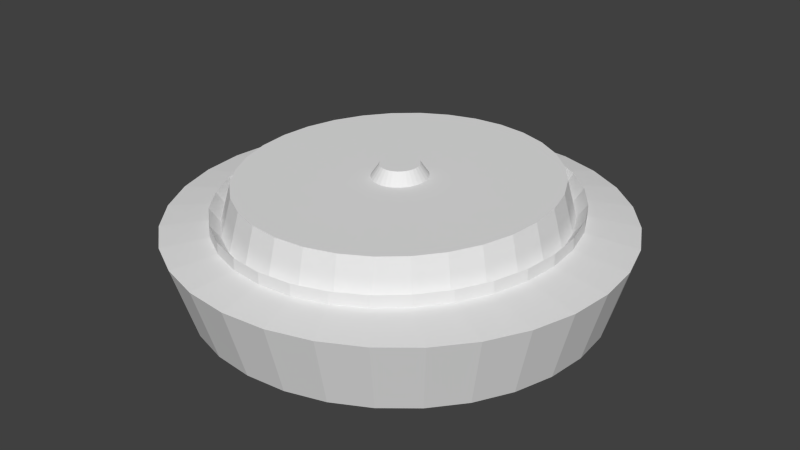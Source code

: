 # Source: Mijn.blend  (saved by Blender 2.71.0; exported with 4.5.12 LTS)
import bpy
from mathutils import Matrix  # noqa: F401  (used for matrix-valued properties, if any)

bpy.ops.wm.read_factory_settings(use_empty=True)
scene = bpy.context.scene
scene.name = 'Scene'

# ---- collections
col_collection_1 = bpy.data.collections.new('Collection 1'); scene.collection.children.link(col_collection_1)

# ---- world
world_world = bpy.data.worlds.new('World'); scene.world = world_world
world_world.color = (0.05088, 0.05088, 0.05088)
world_world.use_sun_shadow = False
world_world.sun_shadow_jitter_overblur = 0.0
world_world.cycles.sampling_method = 'MANUAL'
world_world.cycles.sample_map_resolution = 256

# ---- meshes
me_cylinder = bpy.data.meshes.new('Cylinder')
me_cylinder.from_pydata([(0.04246, 1.727, 1.797), (0.0443, 1.812, 2.562), (0.2195, 1.71, 1.797), (0.2394, 1.793, 2.562), (0.3897, 1.658, 1.797), (0.427, 1.736, 2.562), (0.5465, 1.574, 1.797), (0.5999, 1.644, 2.562), (0.684, 1.461, 1.797), (0.7514, 1.519, 2.562), (0.7968, 1.324, 1.797), (0.8758, 1.368, 2.562), (0.8807, 1.167, 1.797), (0.9682, 1.195, 2.562), (0.9323, 0.9969, 1.797), (1.025, 1.007, 2.562), (0.9497, 0.8199, 1.797), (1.044, 0.8121, 2.562), (0.9323, 0.6429, 1.797), (1.025, 0.6171, 2.562), (0.8807, 0.4727, 1.797), (0.9682, 0.4295, 2.562), (0.7968, 0.3158, 1.797), (0.8758, 0.2566, 2.562), (0.684, 0.1783, 1.797), (0.7514, 0.105, 2.562), (0.5465, 0.0655, 1.797), (0.5999, -0.01933, 2.562), (0.3897, -0.01834, 1.797), (0.427, -0.1117, 2.562), (0.2195, -0.06997, 1.797), (0.2394, -0.1686, 2.562), (0.04246, -0.0874, 1.797), (0.0443, -0.1879, 2.562), (-0.1345, -0.06997, 1.797), (-0.1508, -0.1686, 2.562), (-0.3047, -0.01834, 1.797), (-0.3384, -0.1117, 2.562), (-0.4616, 0.0655, 1.797), (-0.5113, -0.01933, 2.562), (-0.5991, 0.1783, 1.797), (-0.6628, 0.105, 2.562), (-0.7119, 0.3158, 1.797), (-0.7872, 0.2566, 2.562), (-0.7957, 0.4727, 1.797), (-0.8796, 0.4295, 2.562), (-0.8474, 0.6429, 1.797), (-0.9365, 0.6171, 2.562), (-0.8648, 0.8199, 1.797), (-0.9557, 0.8121, 2.562), (-0.8474, 0.9969, 1.797), (-0.9365, 1.007, 2.562), (-0.7957, 1.167, 1.797), (-0.8796, 1.195, 2.562), (-0.7119, 1.324, 1.797), (-0.7872, 1.368, 2.562), (-0.5991, 1.461, 1.797), (-0.6628, 1.519, 2.562), (-0.4616, 1.574, 1.797), (-0.5113, 1.644, 2.562), (-0.3047, 1.658, 1.797), (-0.3384, 1.736, 2.562), (-0.1345, 1.71, 1.797), (-0.1508, 1.793, 2.562), (-0.09422, 1.557, 2.589), (-0.2274, 1.513, 2.589), (-0.3502, 1.443, 2.589), (-0.4578, 1.349, 2.589), (-0.5461, 1.234, 2.589), (-0.6117, 1.103, 2.589), (-0.6521, 0.9602, 2.589), (-0.6658, 0.8121, 2.589), (-0.6521, 0.6641, 2.589), (-0.6117, 0.5217, 2.589), (-0.5461, 0.3904, 2.589), (-0.4578, 0.2754, 2.589), (-0.3502, 0.181, 2.589), (-0.2274, 0.1109, 2.589), (-0.09422, 0.06769, 2.589), (0.0443, 0.0531, 2.589), (0.1828, 0.06769, 2.589), (0.316, 0.1109, 2.589), (0.4388, 0.181, 2.589), (0.5464, 0.2754, 2.589), (0.6347, 0.3904, 2.589), (0.7003, 0.5217, 2.589), (0.7407, 0.6641, 2.589), (0.7544, 0.8121, 2.589), (0.7407, 0.9602, 2.589), (0.7003, 1.103, 2.589), (0.6347, 1.234, 2.589), (0.5464, 1.349, 2.589), (0.4388, 1.443, 2.589), (0.316, 1.513, 2.589), (0.1828, 1.557, 2.589), (0.0443, 1.571, 2.589), (0.0443, 1.626, 2.637), (0.1929, 1.611, 2.637), (0.3357, 1.564, 2.637), (0.4674, 1.489, 2.637), (0.5828, 1.388, 2.637), (0.6775, 1.264, 2.637), (0.7479, 1.124, 2.637), (0.7912, 0.971, 2.637), (0.8059, 0.8121, 2.637), (0.7912, 0.6533, 2.637), (0.7479, 0.5006, 2.637), (0.6775, 0.3599, 2.637), (0.5828, 0.2365, 2.637), (0.4674, 0.1352, 2.637), (0.3357, 0.06002, 2.637), (0.1929, 0.01369, 2.637), (0.0443, -0.001949, 2.637), (-0.1043, 0.01369, 2.637), (-0.2471, 0.06002, 2.637), (-0.3788, 0.1353, 2.637), (-0.4942, 0.2365, 2.637), (-0.5889, 0.3599, 2.637), (-0.6593, 0.5006, 2.637), (-0.7026, 0.6533, 2.637), (-0.7172, 0.8121, 2.637), (-0.7026, 0.971, 2.637), (-0.6593, 1.124, 2.637), (-0.5889, 1.264, 2.637), (-0.4942, 1.388, 2.637), (-0.3788, 1.489, 2.637), (-0.2471, 1.564, 2.637), (-0.1043, 1.611, 2.637), (0.0443, 1.626, 2.762), (0.1929, 1.611, 2.762), (0.3357, 1.564, 2.762), (0.4674, 1.489, 2.762), (0.5828, 1.388, 2.762), (0.6775, 1.264, 2.762), (0.7479, 1.124, 2.762), (0.7912, 0.971, 2.762), (0.8059, 0.8121, 2.762), (0.7912, 0.6533, 2.762), (0.7479, 0.5006, 2.762), (0.6775, 0.3599, 2.762), (0.5828, 0.2365, 2.762), (0.4674, 0.1352, 2.762), (0.3357, 0.06002, 2.762), (0.1929, 0.01369, 2.762), (0.0443, -0.001949, 2.762), (-0.1043, 0.01369, 2.762), (-0.2471, 0.06002, 2.762), (-0.3788, 0.1353, 2.762), (-0.4942, 0.2365, 2.762), (-0.5889, 0.3599, 2.762), (-0.6593, 0.5006, 2.762), (-0.7026, 0.6533, 2.762), (-0.7172, 0.8121, 2.762), (-0.7026, 0.971, 2.762), (-0.6593, 1.124, 2.762), (-0.5889, 1.264, 2.762), (-0.4942, 1.388, 2.762), (-0.3788, 1.489, 2.762), (-0.2471, 1.564, 2.762), (-0.1043, 1.611, 2.762), (-0.09642, 1.568, 2.589), (-0.2317, 1.525, 2.589), (-0.3564, 1.453, 2.589), (-0.4657, 1.357, 2.589), (-0.5554, 1.241, 2.589), (-0.6221, 1.107, 2.589), (-0.6632, 0.9626, 2.589), (-0.677, 0.8121, 2.589), (-0.6632, 0.6617, 2.589), (-0.6221, 0.5171, 2.589), (-0.5554, 0.3838, 2.589), (-0.4657, 0.2669, 2.589), (-0.3564, 0.171, 2.589), (-0.2317, 0.09976, 2.589), (-0.09642, 0.05588, 2.589), (0.0443, 0.04106, 2.589), (0.185, 0.05588, 2.589), (0.3203, 0.09976, 2.589), (0.445, 0.171, 2.589), (0.5544, 0.2669, 2.589), (0.6441, 0.3838, 2.589), (0.7107, 0.5171, 2.589), (0.7518, 0.6617, 2.589), (0.7656, 0.8121, 2.589), (0.7518, 0.9626, 2.589), (0.7107, 1.107, 2.589), (0.6441, 1.241, 2.589), (0.5544, 1.357, 2.589), (0.445, 1.453, 2.589), (0.3203, 1.525, 2.589), (0.185, 1.568, 2.589), (0.0443, 1.583, 2.589), (-0.08705, 1.518, 3.009), (-0.2134, 1.477, 3.009), (-0.3298, 1.411, 3.009), (-0.4318, 1.321, 3.009), (-0.5155, 1.212, 3.009), (-0.5778, 1.088, 3.009), (-0.6161, 0.9526, 3.009), (-0.629, 0.8121, 3.009), (-0.6161, 0.6717, 3.009), (-0.5778, 0.5367, 3.009), (-0.5155, 0.4123, 3.009), (-0.4318, 0.3032, 3.009), (-0.3298, 0.2137, 3.009), (-0.2134, 0.1472, 3.009), (-0.08705, 0.1062, 3.009), (0.0443, 0.09238, 3.009), (0.1757, 0.1062, 3.009), (0.302, 0.1472, 3.009), (0.4184, 0.2137, 3.009), (0.5204, 0.3032, 3.009), (0.6041, 0.4123, 3.009), (0.6664, 0.5367, 3.009), (0.7047, 0.6717, 3.009), (0.7176, 0.8121, 3.009), (0.7047, 0.9526, 3.009), (0.6664, 1.088, 3.009), (0.6041, 1.212, 3.009), (0.5204, 1.321, 3.009), (0.4184, 1.411, 3.009), (0.302, 1.477, 3.009), (0.1757, 1.518, 3.009), (0.0443, 1.532, 3.009), (0.0211, 0.9368, 3.009), (-0.001204, 0.9296, 3.009), (-0.02176, 0.9178, 3.009), (-0.03978, 0.902, 3.009), (-0.05457, 0.8828, 3.009), (-0.06556, 0.8608, 3.009), (-0.07233, 0.8369, 3.009), (-0.07461, 0.8121, 3.009), (-0.07233, 0.7873, 3.009), (-0.06556, 0.7635, 3.009), (-0.05457, 0.7415, 3.009), (-0.03978, 0.7223, 3.009), (-0.02176, 0.7064, 3.009), (-0.001204, 0.6947, 3.009), (0.0211, 0.6875, 3.009), (0.0443, 0.685, 3.009), (0.0675, 0.6875, 3.009), (0.08981, 0.6947, 3.009), (0.1104, 0.7064, 3.009), (0.1284, 0.7223, 3.009), (0.1432, 0.7415, 3.009), (0.1542, 0.7635, 3.009), (0.1609, 0.7873, 3.009), (0.1632, 0.8121, 3.009), (0.1609, 0.8369, 3.009), (0.1542, 0.8608, 3.009), (0.1432, 0.8828, 3.009), (0.1284, 0.902, 3.009), (0.1104, 0.9178, 3.009), (0.08981, 0.9296, 3.009), (0.0675, 0.9368, 3.009), (0.0443, 0.9393, 3.009), (0.02821, 0.8986, 3.136), (0.01273, 0.8936, 3.136), (-0.001536, 0.8855, 3.136), (-0.01404, 0.8745, 3.136), (-0.0243, 0.8611, 3.136), (-0.03193, 0.8459, 3.136), (-0.03662, 0.8293, 3.136), (-0.03821, 0.8121, 3.136), (-0.03662, 0.7949, 3.136), (-0.03193, 0.7784, 3.136), (-0.0243, 0.7631, 3.136), (-0.01404, 0.7498, 3.136), (-0.001536, 0.7388, 3.136), (0.01273, 0.7307, 3.136), (0.02821, 0.7256, 3.136), (0.0443, 0.7239, 3.136), (0.0604, 0.7256, 3.136), (0.07588, 0.7307, 3.136), (0.09014, 0.7388, 3.136), (0.1026, 0.7498, 3.136), (0.1129, 0.7631, 3.136), (0.1205, 0.7784, 3.136), (0.1252, 0.7949, 3.136), (0.1268, 0.8121, 3.136), (0.1252, 0.8293, 3.136), (0.1205, 0.8459, 3.136), (0.1129, 0.8611, 3.136), (0.1026, 0.8745, 3.136), (0.09014, 0.8855, 3.136), (0.07588, 0.8936, 3.136), (0.0604, 0.8986, 3.136), (0.0443, 0.9003, 3.136)], [], [(0, 1, 3, 2), (2, 3, 5, 4), (4, 5, 7, 6), (6, 7, 9, 8), (8, 9, 11, 10), (10, 11, 13, 12), (12, 13, 15, 14), (14, 15, 17, 16), (16, 17, 19, 18), (18, 19, 21, 20), (20, 21, 23, 22), (22, 23, 25, 24), (24, 25, 27, 26), (26, 27, 29, 28), (28, 29, 31, 30), (30, 31, 33, 32), (32, 33, 35, 34), (34, 35, 37, 36), (36, 37, 39, 38), (38, 39, 41, 40), (40, 41, 43, 42), (42, 43, 45, 44), (44, 45, 47, 46), (46, 47, 49, 48), (48, 49, 51, 50), (50, 51, 53, 52), (52, 53, 55, 54), (54, 55, 57, 56), (56, 57, 59, 58), (58, 59, 61, 60), (17, 15, 103, 104), (62, 63, 1, 0), (60, 61, 63, 62), (0, 2, 4, 6, 8, 10, 12, 14, 16, 18, 20, 22, 24, 26, 28, 30, 32, 34, 36, 38, 40, 42, 44, 46, 48, 50, 52, 54, 56, 58, 60, 62), (145, 144, 79, 78), (7, 5, 98, 99), (150, 149, 74, 73), (129, 128, 95, 94), (61, 59, 125, 126), (154, 153, 70, 69), (155, 154, 69, 68), (51, 49, 120, 121), (134, 133, 90, 89), (41, 39, 115, 116), (31, 29, 110, 111), (139, 138, 85, 84), (140, 139, 84, 83), (21, 19, 105, 106), (11, 9, 100, 101), (76, 77, 173, 172), (133, 132, 91, 90), (1, 63, 127, 96), (55, 53, 122, 123), (159, 158, 65, 64), (128, 159, 64, 95), (45, 43, 117, 118), (35, 33, 112, 113), (132, 131, 92, 91), (144, 143, 80, 79), (25, 23, 107, 108), (15, 13, 102, 103), (5, 3, 97, 98), (148, 147, 76, 75), (149, 148, 75, 74), (59, 57, 124, 125), (143, 142, 81, 80), (121, 120, 152, 153), (99, 98, 130, 131), (110, 109, 141, 142), (124, 123, 155, 156), (113, 112, 144, 145), (102, 101, 133, 134), (127, 126, 158, 159), (116, 115, 147, 148), (105, 104, 136, 137), (119, 118, 150, 151), (108, 107, 139, 140), (122, 121, 153, 154), (100, 99, 131, 132), (111, 110, 142, 143), (125, 124, 156, 157), (114, 113, 145, 146), (103, 102, 134, 135), (96, 127, 159, 128), (117, 116, 148, 149), (106, 105, 137, 138), (120, 119, 151, 152), (98, 97, 129, 130), (109, 108, 140, 141), (123, 122, 154, 155), (101, 100, 132, 133), (112, 111, 143, 144), (126, 125, 157, 158), (115, 114, 146, 147), (97, 96, 128, 129), (104, 103, 135, 136), (118, 117, 149, 150), (107, 106, 138, 139), (136, 135, 88, 87), (135, 134, 89, 88), (3, 1, 96, 97), (27, 25, 108, 109), (156, 155, 68, 67), (37, 35, 113, 114), (151, 150, 73, 72), (47, 45, 118, 119), (141, 140, 83, 82), (57, 55, 123, 124), (147, 146, 77, 76), (146, 145, 78, 77), (13, 11, 101, 102), (23, 21, 106, 107), (142, 141, 82, 81), (130, 129, 94, 93), (33, 31, 111, 112), (43, 41, 116, 117), (158, 157, 66, 65), (53, 51, 121, 122), (157, 156, 67, 66), (63, 61, 126, 127), (131, 130, 93, 92), (152, 151, 72, 71), (9, 7, 99, 100), (19, 17, 104, 105), (138, 137, 86, 85), (137, 136, 87, 86), (29, 27, 109, 110), (39, 37, 114, 115), (49, 47, 119, 120), (153, 152, 71, 70), (179, 180, 212, 211), (72, 73, 169, 168), (94, 95, 191, 190), (89, 90, 186, 185), (68, 69, 165, 164), (90, 91, 187, 186), (64, 65, 161, 160), (86, 87, 183, 182), (71, 72, 168, 167), (67, 68, 164, 163), (91, 92, 188, 187), (95, 64, 160, 191), (82, 83, 179, 178), (85, 86, 182, 181), (75, 76, 172, 171), (78, 79, 175, 174), (69, 70, 166, 165), (81, 82, 178, 177), (74, 75, 171, 170), (83, 84, 180, 179), (79, 80, 176, 175), (87, 88, 184, 183), (77, 78, 174, 173), (70, 71, 167, 166), (92, 93, 189, 188), (65, 66, 162, 161), (66, 67, 163, 162), (88, 89, 185, 184), (84, 85, 181, 180), (73, 74, 170, 169), (80, 81, 177, 176), (93, 94, 190, 189), (213, 214, 246, 245), (173, 174, 206, 205), (172, 173, 205, 204), (177, 178, 210, 209), (168, 169, 201, 200), (189, 190, 222, 221), (161, 162, 194, 193), (164, 165, 197, 196), (186, 187, 219, 218), (183, 184, 216, 215), (160, 161, 193, 192), (182, 183, 215, 214), (167, 168, 200, 199), (169, 170, 202, 201), (178, 179, 211, 210), (165, 166, 198, 197), (187, 188, 220, 219), (174, 175, 207, 206), (163, 164, 196, 195), (191, 160, 192, 223), (170, 171, 203, 202), (190, 191, 223, 222), (166, 167, 199, 198), (188, 189, 221, 220), (175, 176, 208, 207), (162, 163, 195, 194), (184, 185, 217, 216), (185, 186, 218, 217), (180, 181, 213, 212), (181, 182, 214, 213), (171, 172, 204, 203), (176, 177, 209, 208), (249, 250, 282, 281), (203, 204, 236, 235), (208, 209, 241, 240), (211, 212, 244, 243), (205, 206, 238, 237), (204, 205, 237, 236), (209, 210, 242, 241), (200, 201, 233, 232), (221, 222, 254, 253), (193, 194, 226, 225), (196, 197, 229, 228), (218, 219, 251, 250), (215, 216, 248, 247), (192, 193, 225, 224), (214, 215, 247, 246), (199, 200, 232, 231), (201, 202, 234, 233), (210, 211, 243, 242), (197, 198, 230, 229), (219, 220, 252, 251), (206, 207, 239, 238), (195, 196, 228, 227), (223, 192, 224, 255), (202, 203, 235, 234), (222, 223, 255, 254), (198, 199, 231, 230), (220, 221, 253, 252), (207, 208, 240, 239), (194, 195, 227, 226), (216, 217, 249, 248), (217, 218, 250, 249), (212, 213, 245, 244), (286, 287, 256, 257, 258, 259, 260, 261, 262, 263, 264, 265, 266, 267, 268, 269, 270, 271, 272, 273, 274, 275, 276, 277, 278, 279, 280, 281, 282, 283, 284, 285), (244, 245, 277, 276), (245, 246, 278, 277), (235, 236, 268, 267), (240, 241, 273, 272), (243, 244, 276, 275), (237, 238, 270, 269), (236, 237, 269, 268), (241, 242, 274, 273), (232, 233, 265, 264), (253, 254, 286, 285), (225, 226, 258, 257), (228, 229, 261, 260), (250, 251, 283, 282), (247, 248, 280, 279), (224, 225, 257, 256), (246, 247, 279, 278), (231, 232, 264, 263), (233, 234, 266, 265), (242, 243, 275, 274), (229, 230, 262, 261), (251, 252, 284, 283), (238, 239, 271, 270), (227, 228, 260, 259), (255, 224, 256, 287), (234, 235, 267, 266), (254, 255, 287, 286), (230, 231, 263, 262), (252, 253, 285, 284), (239, 240, 272, 271), (226, 227, 259, 258), (248, 249, 281, 280)])
_uv = me_cylinder.uv_layers.new(name='UVMap')
_uv.uv.foreach_set('vector', [0.5523, 0.8609, 0.5482, 0.6875, 0.5924, 0.6891, 0.5924, 0.8623, 0.2168, 0.9256, 0.2151, 0.7525, 0.2603, 0.7525, 0.2578, 0.9256, 0.1923, 0.7525, 0.1923, 0.9257, 0.1479, 0.9275, 0.1521, 0.7541, 0.04181, 0.6927, 0.04181, 0.8661, 0.0, 0.8699, 0.003877, 0.6962, 0.8907, 0.7968, 0.8907, 0.9706, 0.8531, 0.9761, 0.8566, 0.8018, 0.3866, 0.8118, 0.3866, 0.9868, 0.354, 0.9807, 0.357, 0.8063, 0.908, 0.1744, 0.9045, 0.0, 0.9426, 0.004358, 0.9426, 0.1784, 0.6826, 0.8615, 0.6786, 0.6875, 0.7208, 0.6903, 0.7208, 0.864, 0.1075, 0.9072, 0.1034, 0.7335, 0.1479, 0.7343, 0.1479, 0.9079, 0.3572, 0.7031, 0.3572, 0.8767, 0.3121, 0.8769, 0.3162, 0.7033, 0.5041, 0.6875, 0.5041, 0.8612, 0.4602, 0.8634, 0.4643, 0.6896, 0.9045, 0.0, 0.9045, 0.1739, 0.8635, 0.178, 0.8673, 0.003684, 0.9709, 0.6177, 0.9709, 0.792, 0.9345, 0.7975, 0.9379, 0.6227, 1.0, 0.804, 1.0, 0.9788, 0.9691, 0.9716, 0.9719, 0.7975, 0.9375, 0.5297, 0.9341, 0.3556, 0.971, 0.3612, 0.971, 0.5348, 0.8569, 0.7932, 0.8531, 0.6197, 0.8944, 0.6236, 0.8944, 0.7968, 0.5082, 0.8607, 0.5041, 0.6875, 0.5482, 0.6895, 0.5482, 0.8625, 0.2544, 0.8284, 0.2508, 0.6554, 0.2959, 0.6554, 0.2953, 0.8284, 0.4602, 0.6875, 0.4602, 0.8605, 0.4158, 0.8617, 0.4199, 0.6887, 0.08365, 0.6927, 0.08365, 0.8658, 0.04181, 0.8691, 0.04569, 0.6957, 0.9321, 0.7975, 0.9321, 0.9709, 0.8944, 0.9759, 0.8979, 0.802, 0.7275, 1.0, 0.7246, 0.8261, 0.7564, 0.8193, 0.7564, 0.9939, 0.3428, 0.811, 0.3428, 0.9864, 0.3089, 0.9799, 0.312, 0.8051, 0.8985, 0.5304, 0.8949, 0.3556, 0.9341, 0.3603, 0.9341, 0.5346, 0.6398, 0.8618, 0.6358, 0.6875, 0.6786, 0.6905, 0.6786, 0.8645, 0.3582, 0.8454, 0.354, 0.6714, 0.3988, 0.6725, 0.3988, 0.8463, 0.7692, 0.6455, 0.7696, 0.8193, 0.7246, 0.8193, 0.7284, 0.6455, 0.6358, 0.6875, 0.6358, 0.8614, 0.5924, 0.8634, 0.5964, 0.6893, 0.9345, 0.6197, 0.9345, 0.7938, 0.8944, 0.7975, 0.8982, 0.623, 0.9778, 0.0, 0.9778, 0.1745, 0.9426, 0.1796, 0.9459, 0.004618, 0.7917, 0.3189, 0.7466, 0.3189, 0.7496, 0.2642, 0.7863, 0.2639, 0.8574, 0.5293, 0.8535, 0.3556, 0.8949, 0.3592, 0.8949, 0.5326, 0.9355, 0.9717, 0.9321, 0.7975, 0.9691, 0.8027, 0.9691, 0.9765, 0.3694, 0.3424, 0.3404, 0.3715, 0.3064, 0.3944, 0.2685, 0.4101, 0.2284, 0.4182, 0.1874, 0.4182, 0.1473, 0.4101, 0.1094, 0.3944, 0.07537, 0.3715, 0.04641, 0.3424, 0.02366, 0.3081, 0.00799, 0.2701, 0.0, 0.2297, 2.059e-08, 0.1885, 0.00799, 0.1481, 0.02366, 0.11, 0.04641, 0.0758, 0.07537, 0.04668, 0.1094, 0.0238, 0.1473, 0.008035, 0.1874, 0.0, 0.2284, 0.0, 0.2685, 0.008035, 0.3064, 0.0238, 0.3404, 0.04668, 0.3694, 0.0758, 0.3921, 0.11, 0.4078, 0.1481, 0.4158, 0.1885, 0.4158, 0.2297, 0.4078, 0.2701, 0.3921, 0.3081, 0.772, 0.7, 0.7729, 0.6661, 0.814, 0.67, 0.8131, 0.7016, 0.6358, 0.9603, 0.5907, 0.9603, 0.5908, 0.9153, 0.6257, 0.9143, 0.7288, 0.3829, 0.7315, 0.3556, 0.772, 0.3651, 0.7695, 0.3905, 0.7724, 0.4494, 0.7737, 0.4155, 0.8147, 0.4199, 0.8135, 0.4515, 0.9438, 0.6128, 0.8987, 0.6128, 0.9088, 0.5668, 0.9437, 0.5678, 0.7246, 0.5222, 0.7246, 0.4854, 0.7655, 0.4861, 0.7655, 0.5204, 0.7253, 0.5579, 0.7246, 0.5222, 0.7655, 0.5204, 0.7662, 0.5537, 0.2508, 0.8835, 0.2056, 0.8835, 0.211, 0.8286, 0.2477, 0.8288, 0.7787, 0.6061, 0.7758, 0.5807, 0.8167, 0.5739, 0.8194, 0.5976, 0.772, 0.8855, 0.8171, 0.8864, 0.8171, 0.9336, 0.7818, 0.934, 0.5029, 0.9146, 0.5029, 0.96, 0.459, 0.9513, 0.4596, 0.9165, 0.747, 0.1687, 0.7466, 0.1323, 0.7875, 0.132, 0.7879, 0.166, 0.748, 0.2036, 0.747, 0.1687, 0.7879, 0.166, 0.7889, 0.1986, 0.1479, 0.8967, 0.1028, 0.8967, 0.1104, 0.8425, 0.147, 0.8431, 0.04181, 0.8691, 0.08693, 0.8702, 0.08693, 0.9197, 0.05112, 0.92, 0.685, 0.04065, 0.6583, 0.02187, 0.6595, 0.0194, 0.6866, 0.03848, 0.7758, 0.5807, 0.7737, 0.5511, 0.8147, 0.5463, 0.8167, 0.5739, 0.5469, 0.9154, 0.5469, 0.9608, 0.5041, 0.9542, 0.5043, 0.9196, 0.8987, 0.6192, 0.8535, 0.6197, 0.8624, 0.5668, 0.8987, 0.5674, 0.7758, 0.3839, 0.7787, 0.3556, 0.8194, 0.3641, 0.8167, 0.3904, 0.7737, 0.4155, 0.7758, 0.3839, 0.8167, 0.3904, 0.8147, 0.4199, 0.5041, 0.8625, 0.5492, 0.863, 0.5492, 0.9148, 0.513, 0.9154, 0.6786, 0.8645, 0.6786, 0.9099, 0.636, 0.9057, 0.6358, 0.8711, 0.7737, 0.5511, 0.7724, 0.5185, 0.8135, 0.516, 0.8147, 0.5463, 0.7729, 0.6661, 0.7746, 0.6344, 0.8156, 0.6404, 0.814, 0.67, 0.6358, 0.9131, 0.5907, 0.9143, 0.6, 0.8634, 0.6358, 0.8636, 0.1931, 0.8973, 0.1479, 0.8973, 0.1489, 0.8437, 0.1854, 0.8431, 0.7226, 0.9149, 0.7226, 0.9603, 0.6793, 0.9583, 0.6786, 0.9235, 0.7746, 0.8016, 0.7729, 0.7691, 0.814, 0.766, 0.8156, 0.7964, 0.7772, 0.8312, 0.7746, 0.8016, 0.8156, 0.7964, 0.818, 0.8239, 0.1479, 0.9443, 0.1028, 0.9453, 0.1126, 0.8967, 0.1479, 0.8972, 0.7746, 0.6344, 0.7772, 0.6061, 0.818, 0.6141, 0.8156, 0.6404, 0.8197, 0.4516, 0.8208, 0.4165, 0.8494, 0.4164, 0.8483, 0.4515, 0.8203, 0.7826, 0.8194, 0.7483, 0.8479, 0.7483, 0.8488, 0.7827, 0.7997, 0.2899, 0.797, 0.2651, 0.8256, 0.2652, 0.8283, 0.2899, 0.8208, 0.5594, 0.8197, 0.5244, 0.8483, 0.5243, 0.8494, 0.5592, 0.8287, 0.09379, 0.83, 0.05992, 0.8585, 0.0603, 0.8572, 0.09417, 0.797, 0.02725, 0.7997, 0.0, 0.8283, 4.477e-05, 0.8256, 0.02729, 0.822, 0.6479, 0.8246, 0.6197, 0.8531, 0.6197, 0.8505, 0.648, 0.83, 0.1955, 0.8287, 0.1629, 0.8572, 0.1633, 0.8585, 0.1959, 0.7927, 0.1298, 0.7935, 0.09344, 0.8221, 0.09348, 0.8213, 0.1299, 0.8226, 0.3842, 0.8249, 0.3557, 0.8535, 0.3556, 0.8512, 0.384, 0.7949, 0.2356, 0.7935, 0.2023, 0.8221, 0.2023, 0.8235, 0.2356, 0.8194, 0.488, 0.8197, 0.4516, 0.8483, 0.4515, 0.8479, 0.4879, 0.822, 0.8152, 0.8203, 0.7826, 0.8488, 0.7827, 0.8505, 0.8152, 0.8321, 0.02825, 0.8349, 0.0, 0.8635, 0.0003853, 0.8606, 0.02863, 0.8226, 0.5915, 0.8208, 0.5594, 0.8494, 0.5592, 0.8512, 0.5914, 0.8283, 0.1286, 0.8287, 0.09379, 0.8572, 0.09417, 0.8568, 0.1289, 0.7949, 0.0588, 0.797, 0.02725, 0.8256, 0.02729, 0.8235, 0.05885, 0.8203, 0.6796, 0.822, 0.6479, 0.8505, 0.648, 0.8488, 0.6797, 0.8321, 0.2251, 0.83, 0.1955, 0.8585, 0.1959, 0.8606, 0.2255, 0.7927, 0.1666, 0.7927, 0.1298, 0.8213, 0.1299, 0.8213, 0.1666, 0.8208, 0.4165, 0.8226, 0.3842, 0.8512, 0.384, 0.8494, 0.4164, 0.8194, 0.7483, 0.8194, 0.7135, 0.8479, 0.7135, 0.8479, 0.7483, 0.797, 0.2651, 0.7949, 0.2356, 0.8235, 0.2356, 0.8256, 0.2652, 0.8197, 0.5244, 0.8194, 0.488, 0.8479, 0.4879, 0.8483, 0.5243, 0.8246, 0.8447, 0.822, 0.8152, 0.8505, 0.8152, 0.8531, 0.8448, 0.83, 0.05992, 0.8321, 0.02825, 0.8606, 0.02863, 0.8585, 0.0603, 0.8249, 0.6197, 0.8226, 0.5915, 0.8512, 0.5914, 0.8535, 0.6195, 0.8287, 0.1629, 0.8283, 0.1286, 0.8568, 0.1289, 0.8572, 0.1633, 0.8194, 0.7135, 0.8203, 0.6796, 0.8488, 0.6797, 0.8479, 0.7135, 0.7935, 0.09344, 0.7949, 0.0588, 0.8235, 0.05885, 0.8221, 0.09348, 0.8349, 0.2505, 0.8321, 0.2251, 0.8606, 0.2255, 0.8635, 0.2509, 0.7935, 0.2023, 0.7927, 0.1666, 0.8213, 0.1666, 0.8221, 0.2023, 0.748, 0.06079, 0.7498, 0.02842, 0.7905, 0.03519, 0.7889, 0.06538, 0.7498, 0.02842, 0.7522, 0.0, 0.7927, 0.008692, 0.7905, 0.03519, 0.6786, 0.9143, 0.6786, 0.9597, 0.636, 0.9555, 0.6358, 0.9209, 0.2508, 0.9311, 0.2056, 0.9321, 0.2154, 0.8835, 0.2508, 0.884, 0.7268, 0.5912, 0.7253, 0.5579, 0.7662, 0.5537, 0.7676, 0.5847, 0.9526, 0.2441, 0.9526, 0.2895, 0.9093, 0.2875, 0.9086, 0.2527, 0.7268, 0.4144, 0.7288, 0.3829, 0.7695, 0.3905, 0.7676, 0.4199, 0.8171, 0.8855, 0.772, 0.8855, 0.7729, 0.8319, 0.8095, 0.8312, 0.7498, 0.2358, 0.748, 0.2036, 0.7889, 0.1986, 0.7905, 0.2285, 0.7238, 0.9137, 0.6786, 0.9149, 0.688, 0.864, 0.7238, 0.8642, 0.7729, 0.7691, 0.772, 0.7347, 0.8131, 0.734, 0.814, 0.766, 0.772, 0.7347, 0.772, 0.7, 0.8131, 0.7016, 0.8131, 0.734, 0.415, 0.8617, 0.4602, 0.8622, 0.4602, 0.914, 0.424, 0.9146, 0.9086, 0.2504, 0.8635, 0.2509, 0.8724, 0.198, 0.9086, 0.1986, 0.7522, 0.2639, 0.7498, 0.2358, 0.7905, 0.2285, 0.7927, 0.2548, 0.772, 0.4842, 0.7724, 0.4494, 0.8135, 0.4515, 0.8131, 0.4839, 0.503, 0.8634, 0.503, 0.9088, 0.4602, 0.9023, 0.4604, 0.8677, 0.883, 0.2899, 0.9281, 0.2911, 0.9281, 0.3406, 0.8923, 0.3408, 0.7315, 0.6455, 0.7288, 0.6208, 0.7695, 0.6123, 0.772, 0.6354, 0.883, 0.3442, 0.8379, 0.3442, 0.8455, 0.2899, 0.8821, 0.2906, 0.7288, 0.6208, 0.7268, 0.5912, 0.7676, 0.5847, 0.7695, 0.6123, 0.459, 0.9146, 0.459, 0.96, 0.415, 0.9513, 0.4157, 0.9165, 0.7724, 0.5185, 0.772, 0.4842, 0.8131, 0.4839, 0.8135, 0.516, 0.7253, 0.449, 0.7268, 0.4144, 0.7676, 0.4199, 0.7662, 0.4522, 0.2508, 0.8833, 0.2959, 0.8843, 0.2959, 0.9314, 0.2605, 0.9318, 0.8379, 0.3449, 0.7927, 0.3449, 0.7981, 0.2899, 0.8348, 0.2902, 0.7466, 0.1323, 0.747, 0.09587, 0.7879, 0.09808, 0.7875, 0.132, 0.747, 0.09587, 0.748, 0.06079, 0.7889, 0.06538, 0.7879, 0.09808, 0.1931, 0.9434, 0.1479, 0.9434, 0.1581, 0.8973, 0.193, 0.8983, 0.9538, 0.2441, 0.9086, 0.2441, 0.9087, 0.199, 0.9436, 0.198, 0.2959, 0.8833, 0.2508, 0.8833, 0.2538, 0.8286, 0.2905, 0.8284, 0.7246, 0.4854, 0.7253, 0.449, 0.7662, 0.4522, 0.7655, 0.4861, 0.00206, 0.6413, 0.0006957, 0.6098, 0.09793, 0.6059, 0.09921, 0.6354, 0.744, 0.1585, 0.7378, 0.1248, 0.7402, 0.1239, 0.7466, 0.1581, 0.5337, 0.3465, 0.5652, 0.3528, 0.5649, 0.3556, 0.533, 0.3492, 0.4246, 0.2308, 0.4369, 0.2625, 0.4346, 0.2638, 0.4222, 0.2317, 0.7077, 0.2876, 0.7255, 0.2587, 0.7278, 0.26, 0.7097, 0.2893, 0.4369, 0.2625, 0.4547, 0.2909, 0.4527, 0.2927, 0.4346, 0.2638, 0.5972, 0.3524, 0.6287, 0.3453, 0.6294, 0.3479, 0.5975, 0.3552, 0.4246, 0.1289, 0.4184, 0.1627, 0.4158, 0.1625, 0.4222, 0.1281, 0.744, 0.1929, 0.744, 0.1585, 0.7466, 0.1581, 0.7466, 0.1931, 0.685, 0.3122, 0.7077, 0.2876, 0.7097, 0.2893, 0.6866, 0.3144, 0.4547, 0.2909, 0.4774, 0.3149, 0.4758, 0.3171, 0.4527, 0.2927, 0.5652, 0.3528, 0.5972, 0.3524, 0.5975, 0.3552, 0.5649, 0.3556, 0.5041, 0.02389, 0.4774, 0.04337, 0.4758, 0.04124, 0.5029, 0.02145, 0.4369, 0.09689, 0.4246, 0.1289, 0.4222, 0.1281, 0.4346, 0.0956, 0.7077, 0.06471, 0.685, 0.04065, 0.6866, 0.03848, 0.7097, 0.06291, 0.6287, 0.009082, 0.5972, 0.002776, 0.5975, 0.0, 0.6294, 0.006406, 0.7255, 0.2587, 0.7378, 0.2267, 0.7402, 0.2275, 0.7278, 0.26, 0.5337, 0.01033, 0.5041, 0.02389, 0.5029, 0.02145, 0.533, 0.00767, 0.7255, 0.09311, 0.7077, 0.06471, 0.7097, 0.06291, 0.7278, 0.09176, 0.4774, 0.04337, 0.4547, 0.06802, 0.4527, 0.06628, 0.4758, 0.04124, 0.5972, 0.002776, 0.5652, 0.003196, 0.5649, 0.0004267, 0.5975, 0.0, 0.4184, 0.1627, 0.4184, 0.1972, 0.4158, 0.1975, 0.4158, 0.1625, 0.6583, 0.02187, 0.6287, 0.009082, 0.6294, 0.006406, 0.6595, 0.0194, 0.7378, 0.2267, 0.744, 0.1929, 0.7466, 0.1931, 0.7402, 0.2275, 0.4774, 0.3149, 0.5041, 0.3337, 0.5029, 0.3362, 0.4758, 0.3171, 0.6287, 0.3453, 0.6583, 0.3317, 0.6595, 0.3342, 0.6294, 0.3479, 0.6583, 0.3317, 0.685, 0.3122, 0.6866, 0.3144, 0.6595, 0.3342, 0.4184, 0.1972, 0.4246, 0.2308, 0.4222, 0.2317, 0.4158, 0.1975, 0.4547, 0.06802, 0.4369, 0.09689, 0.4346, 0.0956, 0.4527, 0.06628, 0.7378, 0.1248, 0.7255, 0.09311, 0.7278, 0.09176, 0.7402, 0.1239, 0.5652, 0.003196, 0.5337, 0.01033, 0.533, 0.00767, 0.5649, 0.0004267, 0.5041, 0.3337, 0.5337, 0.3465, 0.533, 0.3492, 0.5029, 0.3362, 0.4217, 0.5719, 0.4158, 0.5399, 0.5429, 0.5248, 0.544, 0.5305, 0.2056, 0.5399, 0.206, 0.507, 0.3034, 0.5098, 0.303, 0.5405, 0.206, 0.5725, 0.2056, 0.5399, 0.303, 0.5405, 0.3034, 0.5709, 0.006564, 0.6927, 0.004042, 0.6693, 0.1011, 0.6615, 0.1034, 0.6834, 0.1064, 0.4451, 0.1087, 0.4182, 0.2056, 0.426, 0.2035, 0.4511, 0.3089, 0.54, 0.3089, 0.5071, 0.4063, 0.5086, 0.4063, 0.5393, 0.1087, 0.6681, 0.1064, 0.6415, 0.2035, 0.6345, 0.2056, 0.6593, 0.1038, 0.5779, 0.1034, 0.5435, 0.2007, 0.543, 0.201, 0.5751, 0.3138, 0.6313, 0.3114, 0.6034, 0.4086, 0.5985, 0.4109, 0.6246, 0.0006957, 0.5067, 0.00206, 0.4738, 0.09921, 0.4791, 0.09793, 0.5097, 0.3114, 0.4449, 0.3138, 0.4182, 0.4109, 0.4256, 0.4086, 0.4506, 5.49e-08, 0.5411, 0.0006957, 0.5067, 0.09793, 0.5097, 0.09728, 0.5419, 0.1048, 0.4757, 0.1064, 0.4451, 0.2035, 0.4511, 0.202, 0.4797, 0.212, 0.6554, 0.2093, 0.6313, 0.3064, 0.6258, 0.3089, 0.6483, 0.004042, 0.6693, 0.00206, 0.6413, 0.09921, 0.6354, 0.1011, 0.6615, 0.1034, 0.5435, 0.1038, 0.509, 0.201, 0.5108, 0.2007, 0.543, 0.3114, 0.6034, 0.3097, 0.5725, 0.407, 0.5697, 0.4086, 0.5985, 0.206, 0.507, 0.2073, 0.4749, 0.3045, 0.4798, 0.3034, 0.5098, 0.1048, 0.611, 0.1038, 0.5779, 0.201, 0.5751, 0.202, 0.606, 0.3097, 0.475, 0.3114, 0.4449, 0.4086, 0.4506, 0.407, 0.4786, 0.2093, 0.6313, 0.2073, 0.6033, 0.3045, 0.5997, 0.3064, 0.6258, 0.3089, 0.5071, 0.3097, 0.475, 0.407, 0.4786, 0.4063, 0.5086, 0.1038, 0.509, 0.1048, 0.4757, 0.202, 0.4797, 0.201, 0.5108, 0.3097, 0.5725, 0.3089, 0.54, 0.4063, 0.5393, 0.407, 0.5697, 0.2073, 0.4749, 0.2093, 0.4449, 0.3064, 0.4518, 0.3045, 0.4798, 0.1064, 0.6415, 0.1048, 0.611, 0.202, 0.606, 0.2035, 0.6345, 0.00206, 0.4738, 0.004042, 0.444, 0.1011, 0.4512, 0.09921, 0.4791, 0.004042, 0.444, 0.006563, 0.4182, 0.1034, 0.4271, 0.1011, 0.4512, 0.0006957, 0.6098, 0.0, 0.5759, 0.09728, 0.5744, 0.09793, 0.6059, 0.0, 0.5759, 5.49e-08, 0.5411, 0.09728, 0.5419, 0.09728, 0.5744, 0.2073, 0.6033, 0.206, 0.5725, 0.3034, 0.5709, 0.3045, 0.5997, 0.2093, 0.4449, 0.212, 0.4182, 0.3089, 0.4268, 0.3064, 0.4518, 0.5843, 0.5242, 0.5847, 0.5199, 0.6144, 0.5266, 0.6141, 0.5296, 0.6686, 0.649, 0.6433, 0.6675, 0.5831, 0.5473, 0.5876, 0.5441, 0.5252, 0.6816, 0.4971, 0.6694, 0.5573, 0.5477, 0.5622, 0.5498, 0.4503, 0.6288, 0.4334, 0.6019, 0.546, 0.5358, 0.549, 0.5405, 0.6152, 0.6804, 0.5854, 0.6871, 0.5729, 0.5508, 0.5781, 0.5496, 0.6433, 0.6675, 0.6152, 0.6804, 0.5781, 0.5496, 0.5831, 0.5473, 0.4971, 0.6694, 0.4718, 0.6516, 0.5528, 0.5445, 0.5573, 0.5477, 0.7186, 0.568, 0.707, 0.5983, 0.5944, 0.5351, 0.5964, 0.5298, 0.5252, 0.3628, 0.555, 0.356, 0.5675, 0.4923, 0.5622, 0.4935, 0.6433, 0.3737, 0.6686, 0.3915, 0.5876, 0.4986, 0.5831, 0.4955, 0.707, 0.4413, 0.7186, 0.4713, 0.5964, 0.5127, 0.5944, 0.5074, 0.4503, 0.4175, 0.4718, 0.3941, 0.5528, 0.4991, 0.549, 0.5032, 0.4158, 0.5073, 0.4217, 0.4752, 0.544, 0.5134, 0.5429, 0.519, 0.6152, 0.3616, 0.6433, 0.3737, 0.5831, 0.4955, 0.5781, 0.4933, 0.4158, 0.5399, 0.4158, 0.5073, 0.5429, 0.519, 0.5429, 0.5248, 0.7246, 0.5359, 0.7186, 0.568, 0.5964, 0.5298, 0.5975, 0.5241, 0.707, 0.5983, 0.6901, 0.6257, 0.5914, 0.54, 0.5944, 0.5351, 0.4718, 0.6516, 0.4503, 0.6288, 0.549, 0.5405, 0.5528, 0.5445, 0.7186, 0.4713, 0.7246, 0.5032, 0.5975, 0.5183, 0.5964, 0.5127, 0.4718, 0.3941, 0.4971, 0.3756, 0.5573, 0.4958, 0.5528, 0.4991, 0.5854, 0.6871, 0.555, 0.6875, 0.5675, 0.5509, 0.5729, 0.5508, 0.6901, 0.4143, 0.707, 0.4413, 0.5944, 0.5074, 0.5914, 0.5026, 0.5854, 0.3556, 0.6152, 0.3616, 0.5781, 0.4933, 0.5729, 0.4923, 0.6901, 0.6257, 0.6686, 0.649, 0.5876, 0.5441, 0.5914, 0.54, 0.555, 0.356, 0.5854, 0.3556, 0.5729, 0.4923, 0.5675, 0.4923, 0.7246, 0.5032, 0.7246, 0.5359, 0.5975, 0.5241, 0.5975, 0.5183, 0.4971, 0.3756, 0.5252, 0.3628, 0.5622, 0.4935, 0.5573, 0.4958, 0.555, 0.6875, 0.5252, 0.6816, 0.5622, 0.5498, 0.5675, 0.5509, 0.6686, 0.3915, 0.6901, 0.4143, 0.5914, 0.5026, 0.5876, 0.4986, 0.4217, 0.4752, 0.4334, 0.4448, 0.546, 0.508, 0.544, 0.5134, 0.4334, 0.4448, 0.4503, 0.4175, 0.549, 0.5032, 0.546, 0.508, 0.4334, 0.6019, 0.4217, 0.5719, 0.544, 0.5305, 0.546, 0.5358, 0.5426, 0.5714, 0.5463, 0.5714, 0.5499, 0.5721, 0.5534, 0.5736, 0.5565, 0.5758, 0.5591, 0.5786, 0.5612, 0.5819, 0.5626, 0.5856, 0.5633, 0.5895, 0.5633, 0.5935, 0.5626, 0.5974, 0.5612, 0.6011, 0.5591, 0.6045, 0.5565, 0.6074, 0.5534, 0.6096, 0.5499, 0.6112, 0.5463, 0.612, 0.5426, 0.6121, 0.5389, 0.6113, 0.5355, 0.6099, 0.5324, 0.6077, 0.5297, 0.6049, 0.5277, 0.6016, 0.5262, 0.5979, 0.5255, 0.594, 0.5255, 0.59, 0.5262, 0.5861, 0.5277, 0.5823, 0.5297, 0.579, 0.5324, 0.5761, 0.5355, 0.5739, 0.5389, 0.5723, 0.5837, 0.5515, 0.5836, 0.5459, 0.6137, 0.5446, 0.6138, 0.5485, 0.5836, 0.5459, 0.5836, 0.5402, 0.6137, 0.5407, 0.6137, 0.5446, 0.5839, 0.5957, 0.5837, 0.5906, 0.6138, 0.5888, 0.614, 0.5923, 0.5842, 0.5696, 0.5847, 0.5652, 0.6145, 0.5712, 0.6142, 0.5742, 0.584, 0.5567, 0.5837, 0.5515, 0.6138, 0.5485, 0.6139, 0.5521, 0.5836, 0.5852, 0.5837, 0.5798, 0.6138, 0.5813, 0.6138, 0.5851, 0.5837, 0.5906, 0.5836, 0.5852, 0.6138, 0.5851, 0.6138, 0.5888, 0.5847, 0.5652, 0.5843, 0.5613, 0.6141, 0.5553, 0.6144, 0.558, -0.5438, 0.3744, -0.5434, 0.37, -0.5136, 0.3761, -0.5139, 0.3792, 0.5827, 0.528, 0.5827, 0.5334, 0.5525, 0.5323, 0.5525, 0.5285, 0.1623, 0.6453, 0.1619, 0.6409, 0.1918, 0.6358, 0.192, 0.6389, 0.1614, 0.6305, 0.1614, 0.6248, 0.1914, 0.6246, 0.1915, 0.6285, 0.5819, 0.513, 0.5823, 0.5176, 0.5523, 0.5213, 0.552, 0.5181, 0.5837, 0.5345, 0.584, 0.5291, 0.6139, 0.533, 0.6138, 0.5367, 0.5823, 0.5437, 0.5819, 0.5481, 0.552, 0.5425, 0.5523, 0.5394, 0.5836, 0.5402, 0.5837, 0.5345, 0.6138, 0.5367, 0.6137, 0.5407, -0.544, 0.3795, -0.5438, 0.3744, -0.5139, 0.3792, -0.514, 0.3827, 0.5847, 0.6043, 0.5842, 0.6003, 0.6142, 0.5955, 0.6145, 0.5983, 0.5843, 0.5613, 0.584, 0.5567, 0.6139, 0.5521, 0.6141, 0.5553, -0.5443, 0.3906, -0.5442, 0.3849, -0.5142, 0.3865, -0.5142, 0.3904, 0.5823, 0.5176, 0.5826, 0.5227, 0.5525, 0.5248, 0.5523, 0.5213, 0.5837, 0.5798, 0.5839, 0.5745, 0.614, 0.5777, 0.6138, 0.5813, 0.1616, 0.6359, 0.1614, 0.6305, 0.1915, 0.6285, 0.1916, 0.6323, 0.5826, 0.5387, 0.5823, 0.5437, 0.5523, 0.5394, 0.5525, 0.536, 0.5842, 0.6003, 0.5839, 0.5957, 0.614, 0.5923, 0.6142, 0.5955, 0.5827, 0.5334, 0.5826, 0.5387, 0.5525, 0.536, 0.5525, 0.5323, -0.5442, 0.3849, -0.544, 0.3795, -0.514, 0.3827, -0.5142, 0.3865, 0.5826, 0.5227, 0.5827, 0.528, 0.5525, 0.5285, 0.5525, 0.5248, 0.5839, 0.5745, 0.5842, 0.5696, 0.6142, 0.5742, 0.614, 0.5777, 0.1619, 0.6409, 0.1616, 0.6359, 0.1916, 0.6323, 0.1918, 0.6358, 0.584, 0.5291, 0.5843, 0.5242, 0.6141, 0.5296, 0.6139, 0.533])
me_cylinder.use_remesh_preserve_volume = False
me_cylinder.use_remesh_preserve_attributes = False
me_cylinder.use_mirror_vertex_groups = False
me_cylinder.update()

# ---- objects
ob_cylinder = bpy.data.objects.new('Cylinder', me_cylinder)

# ---- transforms, parenting, visibility, modifiers, constraints
ob_cylinder.location = (-0.4209, 0.1081, 0.8609)
ob_cylinder.scale = (1.0, 1.0, 0.4271)
ob_cylinder.lineart.crease_threshold = 0.0
_m = ob_cylinder.modifiers.new('Multires', 'MULTIRES')
_m.uv_smooth = 'PRESERVE_CORNERS'
_m.quality = 3
_m.show_only_control_edges = False

# ---- collection membership
col_collection_1.objects.link(ob_cylinder)

# ---- scene / render settings (as saved in the file)
scene.frame_start = 1; scene.frame_end = 250; scene.frame_set(2)
scene.render.engine = 'BLENDER_EEVEE_NEXT'
scene.render.resolution_percentage = 50
scene.render.dither_intensity = 0.0
scene.cycles.use_denoising = False
scene.cycles.samples = 10
scene.cycles.sampling_pattern = 'TABULATED_SOBOL'
scene.cycles.light_sampling_threshold = 0.0
scene.cycles.use_adaptive_sampling = False
scene.cycles.use_light_tree = False
scene.cycles.blur_glossy = 0.0
scene.cycles.volume_bounces = 1
scene.cycles.pixel_filter_type = 'GAUSSIAN'
scene.cycles.sample_clamp_indirect = 0.0
scene.view_settings.view_transform = 'Standard'
bpy.context.view_layer.update()

# ---- added for rendering (the .blend has no active camera and no usable light): camera, sun
cam_auto = bpy.data.cameras.new('AutoCamera')
cam_auto.lens = 50.0
cam_auto.sensor_width = 36.0
cam_auto.clip_end = 1000.0
ob_auto_camera = bpy.data.objects.new('AutoCamera', cam_auto)
scene.collection.objects.link(ob_auto_camera)
ob_auto_camera.location = (2.29325, -2.28354, 4.05021)
ob_auto_camera.rotation_euler = (1.09748, -7.21219e-08, 0.694738)
scene.camera = ob_auto_camera
light_auto_sun = bpy.data.lights.new('AutoSun', 'SUN')
light_auto_sun.energy = 3.0
light_auto_sun.angle = 0.0523599
ob_auto_sun = bpy.data.objects.new('AutoSun', light_auto_sun)
scene.collection.objects.link(ob_auto_sun)
ob_auto_sun.rotation_euler = (0.872665, 0.174533, 0.523599)
bpy.context.view_layer.update()
